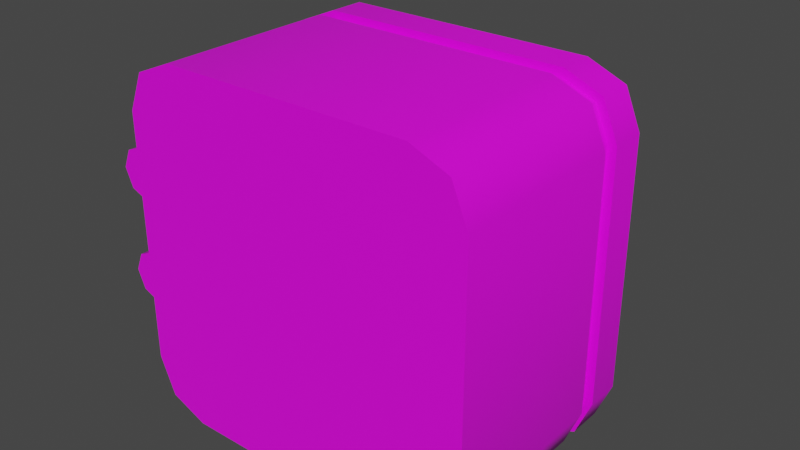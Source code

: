 # Source: battery.blend  (saved by Blender 3.3.6; exported with 4.5.12 LTS)
import bpy
from mathutils import Matrix  # noqa: F401  (used for matrix-valued properties, if any)

bpy.ops.wm.read_factory_settings(use_empty=True)
scene = bpy.context.scene
scene.name = 'Scene'

# ---- collections
col_collection = bpy.data.collections.new('Collection'); scene.collection.children.link(col_collection)

# ---- images (referenced by path relative to the original .blend; pixels are not part of the script)
import os
ASSET_DIR = os.environ.get("B2B_ASSET_DIR", "")  # directory of the original .blend (textures are referenced by path, not embedded)
HERE = os.path.dirname(os.path.abspath(__file__))  # packed textures are extracted next to this script under _unpacked/

def load_image(name, relpath, width, height, colorspace="sRGB"):
    """Load a texture the original file referenced (path relative to the .blend, or extracted next to this script)."""
    p = next((c for c in (os.path.join(HERE, relpath), os.path.join(ASSET_DIR, relpath)) if relpath and os.path.exists(c)), "")
    if p:
        img = bpy.data.images.load(p, check_existing=True)
        img.name = name
    else:  # same state as the original file: an image datablock whose file is absent (Cycles renders it pink)
        img = bpy.data.images.new(name, width, height)
        img.source = "FILE"
        img.filepath = "//" + (relpath or name)
    img.colorspace_settings.name = colorspace
    return img
img_a1_psd = load_image('a1.psd', 'a1.psd', 1024, 1024, 'sRGB')

# ---- materials (node trees are filled in below, after node groups)
mat_m = bpy.data.materials.new('m ')
mat_m.alpha_threshold = 0.0
mat_m.roughness = 0.5
mat_m.line_color = (0.0, 0.0, 0.0, 1.0)

# ---- node groups
ng_auto_smooth = bpy.data.node_groups.new('Auto Smooth', 'GeometryNodeTree')
_s = ng_auto_smooth.interface.new_socket(name='Geometry', in_out='OUTPUT', socket_type='NodeSocketGeometry')
_s = ng_auto_smooth.interface.new_socket(name='Geometry', in_out='INPUT', socket_type='NodeSocketGeometry')
_s = ng_auto_smooth.interface.new_socket(name='Angle', in_out='INPUT', socket_type='NodeSocketFloat')
_s.subtype = 'ANGLE'
_s.min_value = 0.0
_s.max_value = 3.142
ng_auto_smooth.is_modifier = True
_N = ng_auto_smooth.nodes; _L = ng_auto_smooth.links
n0 = _N.new('NodeGroupOutput'); n0.name = 'Group Output'; n0.location = (480, -100)
n1 = _N.new('NodeGroupInput'); n1.name = 'Group Input'; n1.location = (-420, -300)
n2 = _N.new('NodeGroupInput'); n2.name = 'Group Input.001'; n2.location = (-60, -100)
n3 = _N.new('GeometryNodeSetShadeSmooth'); n3.name = 'Set Shade Smooth'; n3.location = (120, -100)
n3.domain = 'EDGE'
n4 = _N.new('GeometryNodeSetShadeSmooth'); n4.name = 'Set Shade Smooth.001'; n4.location = (300, -100)
n5 = _N.new('GeometryNodeInputMeshEdgeAngle'); n5.name = 'Edge Angle'; n5.location = (-420, -220)
n6 = _N.new('GeometryNodeInputEdgeSmooth'); n6.name = 'Is Edge Smooth'; n6.location = (-60, -160)
n7 = _N.new('GeometryNodeInputShadeSmooth'); n7.name = 'Is Face Smooth'; n7.location = (-240, -340)
n8 = _N.new('FunctionNodeBooleanMath'); n8.name = 'Boolean Math'; n8.location = (-60, -220)
n9 = _N.new('FunctionNodeCompare'); n9.name = 'Compare'; n9.location = (-240, -180)
n9.operation = 'LESS_EQUAL'
_L.new(n5.outputs[0], n9.inputs[0])
_L.new(n4.outputs[0], n0.inputs[0])
_L.new(n1.outputs[1], n9.inputs[1])
_L.new(n9.outputs[0], n8.inputs[0])
_L.new(n7.outputs[0], n8.inputs[1])
_L.new(n2.outputs[0], n3.inputs[0])
_L.new(n6.outputs[0], n3.inputs[1])
_L.new(n3.outputs[0], n4.inputs[0])
_L.new(n8.outputs[0], n3.inputs[2])
n0.is_active_output = True

# ---- material node trees
mat_m.use_nodes = True; mat_m.node_tree.nodes.clear()
_N = mat_m.node_tree.nodes; _L = mat_m.node_tree.links
n0 = _N.new('ShaderNodeOutputMaterial'); n0.name = 'Material Output'; n0.location = (300, 300)
n1 = _N.new('ShaderNodeBsdfPrincipled'); n1.name = 'Principled BSDF'; n1.location = (10, 300)
n1.distribution = 'GGX'
n1.subsurface_method = 'RANDOM_WALK_SKIN'
n1.inputs[3].default_value = 1.45
n1.inputs[27].default_value = (0.0, 0.0, 0.0, 1.0)
n1.inputs[28].default_value = 1.0
n2 = _N.new('ShaderNodeTexImage'); n2.name = 'Image Texture'; n2.location = (-280, 280)
n2.image = img_a1_psd
_L.new(n1.outputs[0], n0.inputs[0])
_L.new(n2.outputs[0], n1.inputs[0])
n0.is_active_output = True

# ---- world
world_world = bpy.data.worlds.new('World'); scene.world = world_world
world_world.use_nodes = True; world_world.node_tree.nodes.clear()
_N = world_world.node_tree.nodes; _L = world_world.node_tree.links
n0 = _N.new('ShaderNodeOutputWorld'); n0.name = 'World Output'; n0.location = (300, 300)
n1 = _N.new('ShaderNodeBackground'); n1.name = 'Background'; n1.location = (10, 300)
n1.inputs[0].default_value = (0.05088, 0.05088, 0.05088, 1.0)
_L.new(n1.outputs[0], n0.inputs[0])
n0.is_active_output = True
world_world.color = (0.05088, 0.05088, 0.05088)
world_world.use_sun_shadow = False
world_world.sun_shadow_jitter_overblur = 0.0

# ---- meshes
me_cube = bpy.data.meshes.new('Cube')
me_cube.from_pydata([(-0.125, 0.0, -0.0875), (-0.0875, 0.0, -0.125), (-0.114, 0.0, -0.114), (-0.0875, 0.0, 0.125), (-0.125, 0.0, 0.0875), (-0.114, 0.0, 0.114), (-0.0875, 0.1, -0.125), (-0.125, 0.1, -0.0875), (-0.114, 0.1, -0.114), (-0.125, 0.1, 0.0875), (-0.0875, 0.1, 0.125), (-0.114, 0.1, 0.114), (0.0875, 0.0, -0.125), (0.125, 0.0, -0.0875), (0.114, 0.0, -0.114), (0.125, 0.0, 0.0875), (0.0875, 0.0, 0.125), (0.114, 0.0, 0.114), (0.125, 0.1, -0.0875), (0.0875, 0.1, -0.125), (0.114, 0.1, -0.114), (0.0875, 0.1, 0.125), (0.125, 0.1, 0.0875), (0.114, 0.1, 0.114), (-0.114, 0.1125, -0.114), (-0.0875, 0.1125, -0.125), (-0.125, 0.1125, -0.0875), (-0.0875, 0.1125, 0.125), (-0.114, 0.1125, 0.114), (-0.125, 0.1125, 0.0875), (0.0875, 0.1125, -0.125), (0.114, 0.1125, -0.114), (0.125, 0.1125, -0.0875), (0.114, 0.1125, 0.114), (0.0875, 0.1125, 0.125), (0.125, 0.1125, 0.0875), (-0.114, 0.1375, -0.114), (-0.0875, 0.1375, -0.125), (-0.125, 0.1375, -0.0875), (-0.0875, 0.1375, 0.125), (-0.114, 0.1375, 0.114), (-0.125, 0.1375, 0.0875), (0.0875, 0.1375, -0.125), (0.114, 0.1375, -0.114), (0.125, 0.1375, -0.0875), (0.114, 0.1375, 0.114), (0.0875, 0.1375, 0.125), (0.125, 0.1375, 0.0875), (-0.1096, 0.1, -0.1096), (-0.08628, 0.1, -0.1189), (-0.1189, 0.1, -0.08628), (-0.08628, 0.1, 0.1189), (-0.1096, 0.1, 0.1096), (-0.1189, 0.1, 0.08628), (0.08628, 0.1, -0.1189), (0.1096, 0.1, -0.1096), (0.1189, 0.1, -0.08628), (0.1096, 0.1, 0.1096), (0.08628, 0.1, 0.1189), (0.1189, 0.1, 0.08628), (-0.1096, 0.1125, -0.1096), (-0.08628, 0.1125, -0.1189), (-0.1189, 0.1125, -0.08628), (-0.08628, 0.1125, 0.1189), (-0.1096, 0.1125, 0.1096), (-0.1189, 0.1125, 0.08628), (0.08628, 0.1125, -0.1189), (0.1096, 0.1125, -0.1096), (0.1189, 0.1125, -0.08628), (0.1096, 0.1125, 0.1096), (0.08628, 0.1125, 0.1189), (0.1189, 0.1125, 0.08628), (-0.0875, -0.025, -0.125), (-0.114, -0.025, -0.114), (-0.125, -0.025, -0.0875), (-0.114, -0.025, 0.114), (-0.0875, -0.025, 0.125), (-0.125, -0.025, 0.0875), (0.114, -0.025, -0.114), (0.0875, -0.025, -0.125), (0.125, -0.025, -0.0875), (0.0875, -0.025, 0.125), (0.114, -0.025, 0.114), (0.125, -0.025, 0.0875), (0.0, 0.1, -0.125), (0.0, 0.0, -0.125), (0.0, 0.1125, -0.125), (0.0, 0.1375, -0.125), (0.0, 0.1, -0.1189), (0.0, 0.1125, -0.1189), (0.0, -0.025, -0.125), (0.0, 0.0, 0.125), (0.0, 0.1, 0.125), (0.0, 0.1125, 0.125), (0.0, 0.1375, 0.125), (0.0, 0.1, 0.1189), (0.0, 0.1125, 0.1189), (0.0, -0.025, 0.125), (0.0375, 0.15, -0.05625), (0.0375, 0.125, -0.05625), (0.05076, 0.15, -0.06174), (0.05076, 0.125, -0.06174), (0.05625, 0.15, -0.075), (0.05625, 0.125, -0.075), (0.05076, 0.15, -0.08826), (0.05076, 0.125, -0.08826), (0.0375, 0.15, -0.09375), (0.0375, 0.125, -0.09375), (0.02424, 0.15, -0.08826), (0.02424, 0.125, -0.08826), (0.01875, 0.15, -0.075), (0.01875, 0.125, -0.075), (0.02424, 0.15, -0.06174), (0.02424, 0.125, -0.06174), (0.0375, 0.15, -0.075), (-0.0375, 0.15, -0.05625), (-0.0375, 0.125, -0.05625), (-0.02424, 0.15, -0.06174), (-0.02424, 0.125, -0.06174), (-0.01875, 0.15, -0.075), (-0.01875, 0.125, -0.075), (-0.02424, 0.15, -0.08826), (-0.02424, 0.125, -0.08826), (-0.0375, 0.15, -0.09375), (-0.0375, 0.125, -0.09375), (-0.05076, 0.15, -0.08826), (-0.05076, 0.125, -0.08826), (-0.05625, 0.15, -0.075), (-0.05625, 0.125, -0.075), (-0.05076, 0.15, -0.06174), (-0.05076, 0.125, -0.06174), (-0.0375, 0.15, -0.075), (-0.1375, 0.0125, 0.05625), (-0.1375, -0.0125, 0.05625), (-0.1375, 0.0125, 0.01875), (-0.1375, -0.0125, 0.01875), (-0.1508, 0.0125, 0.02424), (-0.1508, -0.0125, 0.02424), (-0.1563, 0.0125, 0.0375), (-0.1563, -0.0125, 0.0375), (-0.1508, 0.0125, 0.05076), (-0.1508, -0.0125, 0.05076), (-0.1375, 0.0125, 0.0375), (-0.1188, 0.0125, 0.05625), (-0.1188, -0.0125, 0.05625), (-0.1188, -0.0125, 0.01875), (-0.1188, 0.0125, 0.01875), (-0.1188, 0.0125, 0.0375), (-0.1375, 0.0125, -0.01875), (-0.1375, -0.0125, -0.01875), (-0.1375, 0.0125, -0.05625), (-0.1375, -0.0125, -0.05625), (-0.1508, 0.0125, -0.05076), (-0.1508, -0.0125, -0.05076), (-0.1563, 0.0125, -0.0375), (-0.1563, -0.0125, -0.0375), (-0.1508, 0.0125, -0.02424), (-0.1508, -0.0125, -0.02424), (-0.1375, 0.0125, -0.0375), (-0.1188, 0.0125, -0.01875), (-0.1188, -0.0125, -0.01875), (-0.1188, -0.0125, -0.05625), (-0.1188, 0.0125, -0.05625), (-0.1188, 0.0125, -0.0375), (-0.1441, -5.104e-07, -0.03087), (-0.1375, -5.104e-07, -0.02812), (-0.1309, -5.104e-07, -0.03087), (-0.1281, -5.104e-07, -0.0375), (-0.1309, -5.104e-07, -0.04413), (-0.1375, -5.104e-07, -0.04687), (-0.1441, -5.104e-07, -0.04413), (-0.1469, -5.104e-07, -0.0375), (-0.1441, 0.006719, -0.03087), (-0.1375, 0.00673, -0.02812), (-0.1309, 0.006742, -0.03087), (-0.1281, 0.006746, -0.0375), (-0.1309, 0.006742, -0.04413), (-0.1375, 0.00673, -0.04687), (-0.1441, 0.006719, -0.04413), (-0.1469, 0.006714, -0.0375), (-0.1442, 0.02209, -0.03087), (-0.1376, 0.02211, -0.02812), (-0.1309, 0.02214, -0.03087), (-0.1282, 0.02216, -0.0375), (-0.1309, 0.02214, -0.04413), (-0.1376, 0.02211, -0.04687), (-0.1442, 0.02209, -0.04413), (-0.1469, 0.02207, -0.0375), (-0.1445, 0.08973, -0.03087), (-0.1379, 0.08955, -0.02813), (-0.1313, 0.0893, -0.03087), (-0.1286, 0.08912, -0.0375), (-0.1313, 0.08912, -0.04413), (-0.1379, 0.0893, -0.04687), (-0.1446, 0.08955, -0.04413), (-0.1473, 0.08973, -0.0375), (-0.1403, 0.1476, -0.03249), (-0.1339, 0.146, -0.02966), (-0.1276, 0.1438, -0.0323), (-0.125, 0.1424, -0.03885), (-0.1277, 0.1425, -0.04548), (-0.1341, 0.1441, -0.04831), (-0.1405, 0.1462, -0.04568), (-0.143, 0.1477, -0.03913), (-0.1243, 0.1766, -0.03819), (-0.1188, 0.1733, -0.03506), (-0.1136, 0.1688, -0.03728), (-0.1118, 0.1659, -0.04356), (-0.1145, 0.1661, -0.05021), (-0.12, 0.1694, -0.05335), (-0.1252, 0.1738, -0.05112), (-0.127, 0.1768, -0.04485), (-0.1044, 0.1967, -0.04535), (-0.1002, 0.1922, -0.04173), (-0.09692, 0.186, -0.04328), (-0.09641, 0.1819, -0.0491), (-0.09901, 0.1821, -0.05579), (-0.1032, 0.1867, -0.05941), (-0.1065, 0.1929, -0.05786), (-0.107, 0.197, -0.05204), (-0.07903, 0.2051, -0.05458), (-0.07705, 0.1999, -0.05015), (-0.07675, 0.1927, -0.05059), (-0.07832, 0.1879, -0.05566), (-0.08082, 0.1882, -0.06237), (-0.0828, 0.1935, -0.06681), (-0.0831, 0.2006, -0.06636), (-0.08153, 0.2055, -0.0613), (-0.0572, 0.2009, -0.06282), (-0.05738, 0.196, -0.05757), (-0.06007, 0.1894, -0.05689), (-0.06371, 0.1849, -0.06117), (-0.06617, 0.1852, -0.06791), (-0.06599, 0.1901, -0.07315), (-0.0633, 0.1968, -0.07384), (-0.05966, 0.2012, -0.06956), (-0.03859, 0.1868, -0.07012), (-0.04063, 0.1834, -0.06415), (-0.04587, 0.1788, -0.06247), (-0.05126, 0.1757, -0.06607), (-0.05363, 0.176, -0.07284), (-0.0516, 0.1794, -0.07881), (-0.04635, 0.184, -0.08049), (-0.04096, 0.1871, -0.07688), (-0.03105, 0.1697, -0.07314), (-0.03401, 0.1682, -0.0668), (-0.04052, 0.1661, -0.06462), (-0.04676, 0.1647, -0.06788), (-0.04908, 0.1648, -0.07467), (-0.04611, 0.1664, -0.08101), (-0.0396, 0.1685, -0.08319), (-0.03336, 0.1699, -0.07993), (-0.02851, 0.153, -0.07422), (-0.03166, 0.1525, -0.0678), (-0.03842, 0.1517, -0.06552), (-0.04483, 0.1513, -0.06871), (-0.04713, 0.1513, -0.0755), (-0.04398, 0.1519, -0.08192), (-0.03722, 0.1526, -0.08421), (-0.03081, 0.1531, -0.08102), (-0.02815, 0.1444, -0.07438), (-0.03133, 0.1443, -0.06794), (-0.03812, 0.1441, -0.06565), (-0.04455, 0.144, -0.06883), (-0.04685, 0.144, -0.07562), (-0.04367, 0.1442, -0.08206), (-0.03688, 0.1443, -0.08435), (-0.03045, 0.1444, -0.08117), (-0.02815, 0.1375, -0.07438), (-0.03133, 0.1375, -0.06794), (-0.03812, 0.1375, -0.06565), (-0.04456, 0.1375, -0.06883), (-0.04685, 0.1375, -0.07562), (-0.04367, 0.1375, -0.08206), (-0.03688, 0.1375, -0.08435), (-0.03044, 0.1375, -0.08117), (-0.1441, -5.104e-07, 0.04413), (-0.1375, -5.104e-07, 0.04688), (-0.1309, -5.104e-07, 0.04413), (-0.1281, -5.104e-07, 0.0375), (-0.1309, -5.104e-07, 0.03087), (-0.1375, -5.104e-07, 0.02813), (-0.1441, -5.104e-07, 0.03087), (-0.1469, -5.104e-07, 0.0375), (-0.1441, 0.00673, 0.04413), (-0.1375, 0.00673, 0.04688), (-0.1309, 0.00673, 0.04413), (-0.1281, 0.00673, 0.0375), (-0.1309, 0.00673, 0.03087), (-0.1375, 0.00673, 0.02813), (-0.1441, 0.00673, 0.03087), (-0.1469, 0.00673, 0.0375), (-0.1441, 0.02211, 0.04413), (-0.1375, 0.02211, 0.04688), (-0.1309, 0.02211, 0.04413), (-0.1281, 0.02211, 0.0375), (-0.1309, 0.02211, 0.03087), (-0.1375, 0.02211, 0.02813), (-0.1441, 0.02211, 0.03087), (-0.1469, 0.02211, 0.0375), (-0.1441, 0.08983, 0.04412), (-0.1375, 0.08965, 0.04687), (-0.1309, 0.08934, 0.04413), (-0.1281, 0.08907, 0.0375), (-0.1309, 0.08901, 0.03088), (-0.1375, 0.08919, 0.02813), (-0.1441, 0.08951, 0.03087), (-0.1469, 0.08977, 0.0375), (-0.1395, 0.1486, 0.04113), (-0.133, 0.1473, 0.04399), (-0.1267, 0.1451, 0.04144), (-0.1242, 0.1432, 0.03497), (-0.127, 0.1428, 0.02838), (-0.1335, 0.1441, 0.02552), (-0.1398, 0.1463, 0.02807), (-0.1423, 0.1482, 0.03454), (-0.1229, 0.1809, 0.03038), (-0.1172, 0.178, 0.03375), (-0.1123, 0.1731, 0.03208), (-0.1109, 0.169, 0.02635), (-0.114, 0.1681, 0.01991), (-0.1196, 0.171, 0.01655), (-0.1246, 0.1759, 0.01822), (-0.126, 0.18, 0.02395), (-0.09491, 0.203, 0.01232), (-0.09044, 0.1992, 0.01646), (-0.08755, 0.1926, 0.01612), (-0.08792, 0.1871, 0.01151), (-0.09134, 0.1859, 0.005316), (-0.09581, 0.1897, 0.001174), (-0.0987, 0.1963, 0.00151), (-0.09833, 0.2018, 0.006126), (-0.05318, 0.2118, -0.01453), (-0.0498, 0.2078, -0.009691), (-0.04877, 0.2007, -0.008825), (-0.0507, 0.1948, -0.01244), (-0.05446, 0.1935, -0.01842), (-0.05784, 0.1976, -0.02326), (-0.05887, 0.2047, -0.02412), (-0.05694, 0.2106, -0.02051), (-0.01567, 0.2091, -0.03861), (-0.01305, 0.2051, -0.03329), (-0.01333, 0.1981, -0.03158), (-0.01634, 0.1923, -0.0345), (-0.02033, 0.191, -0.04032), (-0.02296, 0.1951, -0.04565), (-0.02268, 0.202, -0.04736), (-0.01966, 0.2078, -0.04444), (0.02013, 0.1972, -0.06155), (0.02159, 0.1937, -0.05548), (0.01931, 0.1876, -0.05249), (0.01462, 0.1825, -0.05433), (0.01027, 0.1814, -0.05993), (0.008805, 0.1849, -0.066), (0.01109, 0.191, -0.06899), (0.01578, 0.1961, -0.06715), (0.03708, 0.1774, -0.0724), (0.03741, 0.1751, -0.0656), (0.03317, 0.1712, -0.06136), (0.02685, 0.1679, -0.06216), (0.02215, 0.1672, -0.06753), (0.02182, 0.1694, -0.07433), (0.02605, 0.1734, -0.07857), (0.03237, 0.1767, -0.07777), (0.04502, 0.1552, -0.07747), (0.04489, 0.1541, -0.07038), (0.03985, 0.1523, -0.06562), (0.03285, 0.1507, -0.06599), (0.028, 0.1504, -0.07127), (0.02814, 0.1514, -0.07836), (0.03318, 0.1533, -0.08312), (0.04017, 0.1549, -0.08275), (0.04627, 0.1449, -0.07827), (0.04602, 0.1446, -0.0711), (0.04078, 0.1441, -0.06622), (0.03362, 0.1437, -0.06648), (0.02873, 0.1436, -0.07173), (0.02898, 0.1439, -0.0789), (0.03422, 0.1444, -0.08378), (0.04138, 0.1448, -0.08352), (0.04628, 0.1375, -0.07828), (0.04603, 0.1375, -0.07111), (0.04078, 0.1375, -0.06622), (0.03361, 0.1375, -0.06647), (0.02872, 0.1375, -0.07172), (0.02897, 0.1375, -0.07889), (0.03422, 0.1375, -0.08378), (0.04139, 0.1375, -0.08353)], [], [(5, 4, 77, 75), (18, 22, 15, 13), (92, 10, 3, 91), (0, 4, 9, 7), (35, 33, 69, 71), (6, 1, 2, 8), (8, 2, 0, 7), (3, 10, 11, 5), (5, 11, 9, 4), (12, 19, 20, 14), (14, 20, 18, 13), (21, 16, 17, 23), (23, 17, 15, 22), (84, 19, 12, 85), (25, 24, 36, 37), (84, 6, 49, 88), (22, 18, 56, 59), (33, 34, 70, 69), (9, 11, 52, 53), (92, 21, 58, 95), (18, 20, 55, 56), (8, 7, 50, 48), (31, 32, 68, 67), (30, 31, 67, 66), (23, 22, 59, 57), (32, 35, 71, 68), (87, 94, 46, 45, 47, 44, 43, 42), (33, 35, 47, 45), (31, 30, 42, 43), (35, 32, 44, 47), (24, 26, 38, 36), (86, 25, 37, 87), (32, 31, 43, 44), (28, 27, 39, 40), (26, 29, 41, 38), (34, 33, 45, 46), (29, 28, 40, 41), (93, 34, 46, 94), (56, 55, 67, 68), (52, 51, 63, 64), (55, 54, 66, 67), (95, 58, 70, 96), (49, 48, 60, 61), (50, 53, 65, 62), (58, 57, 69, 70), (48, 50, 62, 60), (88, 49, 61, 89), (59, 56, 68, 71), (57, 59, 71, 69), (53, 52, 64, 65), (21, 23, 57, 58), (24, 25, 61, 60), (86, 30, 66, 89), (26, 24, 60, 62), (6, 8, 48, 49), (29, 26, 62, 65), (27, 28, 64, 63), (20, 19, 54, 55), (7, 9, 53, 50), (93, 27, 63, 96), (11, 10, 51, 52), (28, 29, 65, 64), (90, 97, 76, 75, 77, 74, 73, 72), (14, 13, 80, 78), (13, 15, 83, 80), (0, 2, 73, 74), (85, 12, 79, 90), (2, 1, 72, 73), (15, 17, 82, 83), (91, 3, 76, 97), (17, 16, 81, 82), (4, 0, 74, 77), (3, 5, 75, 76), (12, 14, 78, 79), (1, 85, 90, 72), (25, 86, 89, 61), (54, 88, 89, 66), (30, 86, 87, 42), (19, 84, 88, 54), (6, 84, 85, 1), (16, 91, 97, 81), (34, 93, 96, 70), (51, 95, 96, 63), (27, 93, 94, 39), (10, 92, 95, 51), (21, 92, 91, 16), (37, 36, 38, 41, 40, 39, 94, 87), (79, 78, 80, 83, 82, 81, 97, 90), (98, 99, 101, 100), (100, 101, 103, 102), (102, 103, 105, 104), (104, 105, 107, 106), (106, 107, 109, 108), (108, 109, 111, 110), (98, 100, 114), (110, 111, 113, 112), (112, 113, 99, 98), (100, 102, 114), (102, 104, 114), (104, 106, 114), (106, 108, 114), (108, 110, 114), (110, 112, 114), (112, 98, 114), (115, 116, 118, 117), (117, 118, 120, 119), (119, 120, 122, 121), (121, 122, 124, 123), (123, 124, 126, 125), (125, 126, 128, 127), (115, 117, 131), (127, 128, 130, 129), (129, 130, 116, 115), (117, 119, 131), (119, 121, 131), (121, 123, 131), (123, 125, 131), (125, 127, 131), (127, 129, 131), (129, 115, 131), (134, 135, 137, 136), (136, 137, 139, 138), (138, 139, 141, 140), (140, 141, 133, 132), (142, 132, 143, 147), (134, 136, 142), (136, 138, 142), (138, 140, 142), (140, 132, 142), (132, 133, 144, 143), (133, 135, 145, 144), (135, 134, 146, 145), (134, 142, 147, 146), (137, 135, 133, 141, 139), (150, 151, 153, 152), (152, 153, 155, 154), (154, 155, 157, 156), (156, 157, 149, 148), (158, 148, 159, 163), (150, 152, 158), (152, 154, 158), (154, 156, 158), (156, 148, 158), (148, 149, 160, 159), (149, 151, 161, 160), (151, 150, 162, 161), (150, 158, 163, 162), (153, 151, 149, 157, 155), (164, 172, 179, 171), (165, 173, 172, 164), (166, 174, 173, 165), (167, 175, 174, 166), (168, 176, 175, 167), (169, 177, 176, 168), (170, 178, 177, 169), (171, 179, 178, 170), (172, 180, 187, 179), (173, 181, 180, 172), (174, 182, 181, 173), (175, 183, 182, 174), (176, 184, 183, 175), (177, 185, 184, 176), (178, 186, 185, 177), (179, 187, 186, 178), (180, 188, 195, 187), (181, 189, 188, 180), (182, 190, 189, 181), (183, 191, 190, 182), (184, 192, 191, 183), (185, 193, 192, 184), (186, 194, 193, 185), (187, 195, 194, 186), (188, 196, 203, 195), (189, 197, 196, 188), (190, 198, 197, 189), (191, 199, 198, 190), (192, 200, 199, 191), (193, 201, 200, 192), (194, 202, 201, 193), (195, 203, 202, 194), (196, 204, 211, 203), (197, 205, 204, 196), (198, 206, 205, 197), (199, 207, 206, 198), (200, 208, 207, 199), (201, 209, 208, 200), (202, 210, 209, 201), (203, 211, 210, 202), (204, 212, 219, 211), (205, 213, 212, 204), (206, 214, 213, 205), (207, 215, 214, 206), (208, 216, 215, 207), (209, 217, 216, 208), (210, 218, 217, 209), (211, 219, 218, 210), (212, 220, 227, 219), (213, 221, 220, 212), (214, 222, 221, 213), (215, 223, 222, 214), (216, 224, 223, 215), (217, 225, 224, 216), (218, 226, 225, 217), (219, 227, 226, 218), (220, 228, 235, 227), (221, 229, 228, 220), (222, 230, 229, 221), (223, 231, 230, 222), (224, 232, 231, 223), (225, 233, 232, 224), (226, 234, 233, 225), (227, 235, 234, 226), (228, 236, 243, 235), (229, 237, 236, 228), (230, 238, 237, 229), (231, 239, 238, 230), (232, 240, 239, 231), (233, 241, 240, 232), (234, 242, 241, 233), (235, 243, 242, 234), (236, 244, 251, 243), (237, 245, 244, 236), (238, 246, 245, 237), (239, 247, 246, 238), (240, 248, 247, 239), (241, 249, 248, 240), (242, 250, 249, 241), (243, 251, 250, 242), (244, 252, 259, 251), (245, 253, 252, 244), (246, 254, 253, 245), (247, 255, 254, 246), (248, 256, 255, 247), (249, 257, 256, 248), (250, 258, 257, 249), (251, 259, 258, 250), (252, 260, 267, 259), (253, 261, 260, 252), (254, 262, 261, 253), (255, 263, 262, 254), (256, 264, 263, 255), (257, 265, 264, 256), (258, 266, 265, 257), (259, 267, 266, 258), (260, 268, 275, 267), (261, 269, 268, 260), (262, 270, 269, 261), (263, 271, 270, 262), (264, 272, 271, 263), (265, 273, 272, 264), (266, 274, 273, 265), (267, 275, 274, 266), (276, 284, 291, 283), (277, 285, 284, 276), (278, 286, 285, 277), (279, 287, 286, 278), (280, 288, 287, 279), (281, 289, 288, 280), (282, 290, 289, 281), (283, 291, 290, 282), (284, 292, 299, 291), (285, 293, 292, 284), (286, 294, 293, 285), (287, 295, 294, 286), (288, 296, 295, 287), (289, 297, 296, 288), (290, 298, 297, 289), (291, 299, 298, 290), (292, 300, 307, 299), (293, 301, 300, 292), (294, 302, 301, 293), (295, 303, 302, 294), (296, 304, 303, 295), (297, 305, 304, 296), (298, 306, 305, 297), (299, 307, 306, 298), (300, 308, 315, 307), (301, 309, 308, 300), (302, 310, 309, 301), (303, 311, 310, 302), (304, 312, 311, 303), (305, 313, 312, 304), (306, 314, 313, 305), (307, 315, 314, 306), (308, 316, 323, 315), (309, 317, 316, 308), (310, 318, 317, 309), (311, 319, 318, 310), (312, 320, 319, 311), (313, 321, 320, 312), (314, 322, 321, 313), (315, 323, 322, 314), (316, 324, 331, 323), (317, 325, 324, 316), (318, 326, 325, 317), (319, 327, 326, 318), (320, 328, 327, 319), (321, 329, 328, 320), (322, 330, 329, 321), (323, 331, 330, 322), (324, 332, 339, 331), (325, 333, 332, 324), (326, 334, 333, 325), (327, 335, 334, 326), (328, 336, 335, 327), (329, 337, 336, 328), (330, 338, 337, 329), (331, 339, 338, 330), (332, 340, 347, 339), (333, 341, 340, 332), (334, 342, 341, 333), (335, 343, 342, 334), (336, 344, 343, 335), (337, 345, 344, 336), (338, 346, 345, 337), (339, 347, 346, 338), (340, 348, 355, 347), (341, 349, 348, 340), (342, 350, 349, 341), (343, 351, 350, 342), (344, 352, 351, 343), (345, 353, 352, 344), (346, 354, 353, 345), (347, 355, 354, 346), (348, 356, 363, 355), (349, 357, 356, 348), (350, 358, 357, 349), (351, 359, 358, 350), (352, 360, 359, 351), (353, 361, 360, 352), (354, 362, 361, 353), (355, 363, 362, 354), (356, 364, 371, 363), (357, 365, 364, 356), (358, 366, 365, 357), (359, 367, 366, 358), (360, 368, 367, 359), (361, 369, 368, 360), (362, 370, 369, 361), (363, 371, 370, 362), (364, 372, 379, 371), (365, 373, 372, 364), (366, 374, 373, 365), (367, 375, 374, 366), (368, 376, 375, 367), (369, 377, 376, 368), (370, 378, 377, 369), (371, 379, 378, 370), (372, 380, 387, 379), (373, 381, 380, 372), (374, 382, 381, 373), (375, 383, 382, 374), (376, 384, 383, 375), (377, 385, 384, 376), (378, 386, 385, 377), (379, 387, 386, 378)])
me_cube.polygons.foreach_set('use_smooth', [1, 1, 1, 1, 1, 1, 1, 1, 1, 1, 1, 1, 1, 1, 1, 1, 1, 1, 1, 1, 1, 1, 1, 1, 1, 1, 1, 1, 1, 1, 1, 1, 1, 1, 1, 1, 1, 1, 1, 1, 1, 1, 1, 1, 1, 1, 1, 1, 1, 1, 1, 1, 1, 1, 1, 1, 1, 1, 1, 1, 1, 1, 1, 1, 1, 1, 1, 1, 1, 1, 1, 1, 1, 1, 1, 1, 1, 1, 1, 1, 1, 1, 1, 1, 1, 1, 1, 1, 1, 1, 1, 1, 1, 1, 1, 1, 1, 1, 1, 1, 1, 1, 1, 1, 1, 1, 1, 1, 1, 1, 1, 1, 1, 1, 1, 1, 1, 1, 1, 1, 1, 1, 1, 1, 1, 1, 1, 1, 1, 1, 0, 1, 1, 1, 1, 1, 1, 1, 1, 1, 1, 1, 1, 1, 0, 1, 1, 1, 1, 1, 1, 1, 1, 1, 1, 1, 1, 1, 1, 1, 1, 1, 1, 1, 1, 1, 1, 1, 1, 1, 1, 1, 1, 1, 1, 1, 1, 1, 1, 1, 1, 1, 1, 1, 1, 1, 1, 1, 1, 1, 1, 1, 1, 1, 1, 1, 1, 1, 1, 1, 1, 1, 1, 1, 1, 1, 1, 1, 1, 1, 1, 1, 1, 1, 1, 1, 1, 1, 1, 1, 1, 1, 1, 1, 1, 1, 1, 1, 1, 1, 1, 1, 1, 1, 1, 1, 1, 1, 1, 1, 1, 1, 1, 1, 1, 1, 1, 1, 1, 1, 1, 1, 1, 1, 1, 1, 1, 1, 1, 1, 1, 1, 1, 1, 1, 1, 1, 1, 1, 1, 1, 1, 1, 1, 1, 1, 1, 1, 1, 1, 1, 1, 1, 1, 1, 1, 1, 1, 1, 1, 1, 1, 1, 1, 1, 1, 1, 1, 1, 1, 1, 1, 1, 1, 1, 1, 1, 1, 1, 1, 1, 1, 1, 1, 1, 1, 1, 1, 1, 1, 1, 1, 1, 1, 1, 1, 1, 1, 1, 1, 1, 1, 1, 1, 1, 1, 1, 1, 1, 1, 1, 1, 1, 1, 1, 1, 1, 1, 1, 1, 1, 1, 1, 1, 1, 1])
_uv = me_cube.uv_layers.new(name='UVMap')
_uv.uv.foreach_set('vector', [0.2015, 0.409, 0.2015, 0.3826, 0.2289, 0.3826, 0.2289, 0.409, 0.099, 0.8451, 0.099, 0.6678, 0.2015, 0.6678, 0.2015, 0.8451, 0.099, 0.5252, 0.099, 0.4377, 0.2015, 0.4377, 0.2015, 0.5252, 0.2015, 0.2053, 0.2015, 0.3826, 0.099, 0.3826, 0.099, 0.2053, 0.08132, 0.4009, 0.08132, 0.4274, 0.07517, 0.4274, 0.07517, 0.4009, 0.099, 0.1479, 0.2015, 0.1479, 0.2015, 0.1766, 0.099, 0.1766, 0.099, 0.1766, 0.2015, 0.1766, 0.2015, 0.2053, 0.099, 0.2053, 0.2015, 0.4377, 0.099, 0.4377, 0.099, 0.409, 0.2015, 0.409, 0.2015, 0.409, 0.099, 0.409, 0.099, 0.3826, 0.2015, 0.3826, 0.2015, 0.9025, 0.099, 0.9025, 0.099, 0.8738, 0.2015, 0.8738, 0.2015, 0.8738, 0.099, 0.8738, 0.099, 0.8451, 0.2015, 0.8451, 0.099, 0.6127, 0.2015, 0.6127, 0.2015, 0.6414, 0.099, 0.6414, 0.099, 0.6414, 0.2015, 0.6414, 0.2015, 0.6678, 0.099, 0.6678, 0.099, 0.99, 0.099, 0.9025, 0.2015, 0.9025, 0.2015, 0.99, 0.0111, 0.9018, 0.0111, 0.8731, 0.0361, 0.8731, 0.0361, 0.9018, 0.05666, 0.9894, 0.05666, 0.9036, 0.06282, 0.9036, 0.06282, 0.9894, 0.05666, 0.4009, 0.05666, 0.2292, 0.06282, 0.2292, 0.06282, 0.4009, 0.08132, 0.4274, 0.08132, 0.454, 0.07517, 0.454, 0.07517, 0.4274, 0.05666, 0.6788, 0.05666, 0.6522, 0.06282, 0.6522, 0.06282, 0.6788, 0.05666, 0.5398, 0.05666, 0.454, 0.06282, 0.454, 0.06282, 0.5398, 0.05666, 0.2292, 0.05666, 0.2026, 0.06282, 0.2026, 0.06282, 0.2292, 0.05666, 0.877, 0.05666, 0.8504, 0.06282, 0.8504, 0.06282, 0.877, 0.08132, 0.2026, 0.08132, 0.2292, 0.07517, 0.2292, 0.07517, 0.2026, 0.08132, 0.1761, 0.08132, 0.2026, 0.07517, 0.2026, 0.07517, 0.1761, 0.05666, 0.4274, 0.05666, 0.4009, 0.06282, 0.4009, 0.06282, 0.4274, 0.08132, 0.2292, 0.08132, 0.4009, 0.07517, 0.4009, 0.07517, 0.2292, 0.3923, 0.0106, 0.3923, 0.2606, 0.3048, 0.2606, 0.2783, 0.2496, 0.2673, 0.2231, 0.2673, 0.0481, 0.2783, 0.02158, 0.3048, 0.0106, 0.0111, 0.4083, 0.0111, 0.3819, 0.0361, 0.3819, 0.0361, 0.4083, 0.0111, 0.1759, 0.0111, 0.1472, 0.0361, 0.1472, 0.0361, 0.1759, 0.0111, 0.3819, 0.0111, 0.2046, 0.0361, 0.2046, 0.0361, 0.3819, 0.0111, 0.8731, 0.0111, 0.8444, 0.0361, 0.8444, 0.0361, 0.8731, 0.0111, 0.9893, 0.0111, 0.9018, 0.0361, 0.9018, 0.0361, 0.9893, 0.0111, 0.2046, 0.0111, 0.1759, 0.0361, 0.1759, 0.0361, 0.2046, 0.0111, 0.6407, 0.0111, 0.612, 0.0361, 0.612, 0.0361, 0.6407, 0.0111, 0.8444, 0.0111, 0.6671, 0.0361, 0.6671, 0.0361, 0.8444, 0.0111, 0.437, 0.0111, 0.4083, 0.0361, 0.4083, 0.0361, 0.437, 0.0111, 0.6671, 0.0111, 0.6407, 0.0361, 0.6407, 0.0361, 0.6671, 0.0111, 0.5245, 0.0111, 0.437, 0.0361, 0.437, 0.0361, 0.5245, 0.06282, 0.2292, 0.06282, 0.2026, 0.07517, 0.2026, 0.07517, 0.2292, 0.06282, 0.6522, 0.06282, 0.6256, 0.07517, 0.6256, 0.07517, 0.6522, 0.06282, 0.2026, 0.06282, 0.1761, 0.07517, 0.1761, 0.07517, 0.2026, 0.06282, 0.5398, 0.06282, 0.454, 0.07517, 0.454, 0.07517, 0.5398, 0.06282, 0.9036, 0.06282, 0.877, 0.07517, 0.877, 0.07517, 0.9036, 0.06282, 0.8504, 0.06282, 0.6788, 0.07517, 0.6788, 0.07517, 0.8504, 0.06282, 0.454, 0.06282, 0.4274, 0.07517, 0.4274, 0.07517, 0.454, 0.06282, 0.877, 0.06282, 0.8504, 0.07517, 0.8504, 0.07517, 0.877, 0.06282, 0.9894, 0.06282, 0.9036, 0.07517, 0.9036, 0.07517, 0.9894, 0.06282, 0.4009, 0.06282, 0.2292, 0.07517, 0.2292, 0.07517, 0.4009, 0.06282, 0.4274, 0.06282, 0.4009, 0.07517, 0.4009, 0.07517, 0.4274, 0.06282, 0.6788, 0.06282, 0.6522, 0.07517, 0.6522, 0.07517, 0.6788, 0.05666, 0.454, 0.05666, 0.4274, 0.06282, 0.4274, 0.06282, 0.454, 0.08132, 0.877, 0.08132, 0.9036, 0.07517, 0.9036, 0.07517, 0.877, 0.08132, 0.09023, 0.08132, 0.1761, 0.07517, 0.1761, 0.07517, 0.09023, 0.08132, 0.8504, 0.08132, 0.877, 0.07517, 0.877, 0.07517, 0.8504, 0.05666, 0.9036, 0.05666, 0.877, 0.06282, 0.877, 0.06282, 0.9036, 0.08132, 0.6788, 0.08132, 0.8504, 0.07517, 0.8504, 0.07517, 0.6788, 0.08132, 0.6256, 0.08132, 0.6522, 0.07517, 0.6522, 0.07517, 0.6256, 0.05666, 0.2026, 0.05666, 0.1761, 0.06282, 0.1761, 0.06282, 0.2026, 0.05666, 0.8504, 0.05666, 0.6788, 0.06282, 0.6788, 0.06282, 0.8504, 0.08132, 0.5398, 0.08132, 0.6256, 0.07517, 0.6256, 0.07517, 0.5398, 0.05666, 0.6522, 0.05666, 0.6256, 0.06282, 0.6256, 0.06282, 0.6522, 0.08132, 0.6522, 0.08132, 0.6788, 0.07517, 0.6788, 0.07517, 0.6522, 0.5173, 0.4294, 0.2673, 0.4294, 0.2673, 0.3419, 0.2783, 0.3154, 0.3048, 0.3044, 0.4798, 0.3044, 0.5063, 0.3154, 0.5173, 0.3419, 0.2015, 0.8738, 0.2015, 0.8451, 0.2289, 0.8451, 0.2289, 0.8738, 0.2015, 0.8451, 0.2015, 0.6678, 0.2289, 0.6678, 0.2289, 0.8451, 0.2015, 0.2053, 0.2015, 0.1766, 0.2289, 0.1766, 0.2289, 0.2053, 0.2015, 0.99, 0.2015, 0.9025, 0.2289, 0.9025, 0.2289, 0.99, 0.2015, 0.1766, 0.2015, 0.1479, 0.2289, 0.1479, 0.2289, 0.1766, 0.2015, 0.6678, 0.2015, 0.6414, 0.2289, 0.6414, 0.2289, 0.6678, 0.2015, 0.5252, 0.2015, 0.4377, 0.2289, 0.4377, 0.2289, 0.5252, 0.2015, 0.6414, 0.2015, 0.6127, 0.2289, 0.6127, 0.2289, 0.6414, 0.2015, 0.3826, 0.2015, 0.2053, 0.2289, 0.2053, 0.2289, 0.3826, 0.2015, 0.4377, 0.2015, 0.409, 0.2289, 0.409, 0.2289, 0.4377, 0.2015, 0.9025, 0.2015, 0.8738, 0.2289, 0.8738, 0.2289, 0.9025, 0.2015, 0.1479, 0.2015, 0.06039, 0.2289, 0.06039, 0.2289, 0.1479, 0.08132, 0.9036, 0.08132, 0.9894, 0.07517, 0.9894, 0.07517, 0.9036, 0.06282, 0.1761, 0.06282, 0.09023, 0.07517, 0.09023, 0.07517, 0.1761, 0.0111, 0.1472, 0.0111, 0.0597, 0.0361, 0.0597, 0.0361, 0.1472, 0.05666, 0.1761, 0.05666, 0.09023, 0.06282, 0.09023, 0.06282, 0.1761, 0.099, 0.1479, 0.099, 0.06039, 0.2015, 0.06039, 0.2015, 0.1479, 0.2015, 0.6127, 0.2015, 0.5252, 0.2289, 0.5252, 0.2289, 0.6127, 0.08132, 0.454, 0.08132, 0.5398, 0.07517, 0.5398, 0.07517, 0.454, 0.06282, 0.6256, 0.06282, 0.5398, 0.07517, 0.5398, 0.07517, 0.6256, 0.0111, 0.612, 0.0111, 0.5245, 0.0361, 0.5245, 0.0361, 0.612, 0.05666, 0.6256, 0.05666, 0.5398, 0.06282, 0.5398, 0.06282, 0.6256, 0.099, 0.6127, 0.099, 0.5252, 0.2015, 0.5252, 0.2015, 0.6127, 0.4798, 0.0106, 0.5063, 0.02158, 0.5173, 0.0481, 0.5173, 0.2231, 0.5063, 0.2496, 0.4798, 0.2606, 0.3923, 0.2606, 0.3923, 0.0106, 0.5173, 0.3419, 0.5063, 0.3154, 0.4798, 0.3044, 0.3048, 0.3044, 0.2783, 0.3154, 0.2673, 0.3419, 0.2673, 0.4294, 0.5173, 0.4294, 0.4464, 0.8294, 0.4368, 0.8525, 0.4236, 0.847, 0.4332, 0.8239, 0.4332, 0.8239, 0.4101, 0.8334, 0.4046, 0.8202, 0.4277, 0.8106, 0.4277, 0.8106, 0.4046, 0.801, 0.4101, 0.7878, 0.4332, 0.7973, 0.4332, 0.7973, 0.4236, 0.7742, 0.4368, 0.7688, 0.4464, 0.7919, 0.4464, 0.7919, 0.456, 0.7688, 0.4692, 0.7742, 0.4597, 0.7973, 0.4597, 0.7973, 0.4828, 0.7878, 0.4883, 0.801, 0.4652, 0.8106, 0.4464, 0.8294, 0.4332, 0.8239, 0.4464, 0.8106, 0.4652, 0.8106, 0.4883, 0.8202, 0.4828, 0.8334, 0.4597, 0.8239, 0.4597, 0.8239, 0.4692, 0.847, 0.456, 0.8525, 0.4464, 0.8294, 0.4332, 0.8239, 0.4277, 0.8106, 0.4464, 0.8106, 0.4277, 0.8106, 0.4332, 0.7973, 0.4464, 0.8106, 0.4332, 0.7973, 0.4464, 0.7919, 0.4464, 0.8106, 0.4464, 0.7919, 0.4597, 0.7973, 0.4464, 0.8106, 0.4597, 0.7973, 0.4652, 0.8106, 0.4464, 0.8106, 0.4652, 0.8106, 0.4597, 0.8239, 0.4464, 0.8106, 0.4597, 0.8239, 0.4464, 0.8294, 0.4464, 0.8106, 0.2955, 0.8239, 0.2724, 0.8334, 0.2669, 0.8202, 0.29, 0.8106, 0.29, 0.8106, 0.2669, 0.801, 0.2724, 0.7878, 0.2955, 0.7973, 0.2955, 0.7973, 0.2859, 0.7742, 0.2992, 0.7688, 0.3088, 0.7919, 0.3088, 0.7919, 0.3183, 0.7688, 0.3316, 0.7742, 0.322, 0.7973, 0.322, 0.7973, 0.3451, 0.7878, 0.3506, 0.801, 0.3275, 0.8106, 0.3275, 0.8106, 0.3506, 0.8202, 0.3451, 0.8334, 0.322, 0.8239, 0.2955, 0.8239, 0.29, 0.8106, 0.3088, 0.8106, 0.322, 0.8239, 0.3316, 0.847, 0.3183, 0.8525, 0.3088, 0.8294, 0.3088, 0.8294, 0.2992, 0.8525, 0.2859, 0.847, 0.2955, 0.8239, 0.29, 0.8106, 0.2955, 0.7973, 0.3088, 0.8106, 0.2955, 0.7973, 0.3088, 0.7919, 0.3088, 0.8106, 0.3088, 0.7919, 0.322, 0.7973, 0.3088, 0.8106, 0.322, 0.7973, 0.3275, 0.8106, 0.3088, 0.8106, 0.3275, 0.8106, 0.322, 0.8239, 0.3088, 0.8106, 0.322, 0.8239, 0.3088, 0.8294, 0.3088, 0.8106, 0.3088, 0.8294, 0.2955, 0.8239, 0.3088, 0.8106, 0.426, 0.9138, 0.451, 0.9138, 0.451, 0.9282, 0.426, 0.9282, 0.426, 0.9282, 0.451, 0.9282, 0.451, 0.9425, 0.426, 0.9425, 0.426, 0.9425, 0.451, 0.9425, 0.451, 0.9569, 0.426, 0.9569, 0.426, 0.9569, 0.451, 0.9569, 0.451, 0.9712, 0.426, 0.9712, 0.4073, 0.9712, 0.426, 0.9712, 0.426, 0.99, 0.4073, 0.99, 0.3885, 0.9712, 0.394, 0.958, 0.4073, 0.9712, 0.394, 0.958, 0.4073, 0.9525, 0.4073, 0.9712, 0.4073, 0.9525, 0.4205, 0.958, 0.4073, 0.9712, 0.4205, 0.958, 0.426, 0.9712, 0.4073, 0.9712, 0.426, 0.9712, 0.451, 0.9712, 0.451, 0.99, 0.426, 0.99, 0.451, 0.9712, 0.4885, 0.9712, 0.4885, 0.99, 0.451, 0.99, 0.451, 0.9138, 0.426, 0.9138, 0.426, 0.8951, 0.451, 0.8951, 0.3885, 0.9712, 0.4073, 0.9712, 0.4073, 0.99, 0.3885, 0.99, 0.483, 0.958, 0.4885, 0.9712, 0.451, 0.9712, 0.4565, 0.958, 0.4698, 0.9525, 0.3055, 0.9138, 0.3305, 0.9138, 0.3305, 0.9282, 0.3055, 0.9282, 0.3055, 0.9282, 0.3305, 0.9282, 0.3305, 0.9425, 0.3055, 0.9425, 0.3055, 0.9425, 0.3305, 0.9425, 0.3305, 0.9569, 0.3055, 0.9569, 0.3055, 0.9569, 0.3305, 0.9569, 0.3305, 0.9712, 0.3055, 0.9712, 0.2868, 0.9712, 0.3055, 0.9712, 0.3055, 0.99, 0.2868, 0.99, 0.268, 0.9712, 0.2735, 0.958, 0.2868, 0.9712, 0.2735, 0.958, 0.2868, 0.9525, 0.2868, 0.9712, 0.2868, 0.9525, 0.3, 0.958, 0.2868, 0.9712, 0.3, 0.958, 0.3055, 0.9712, 0.2868, 0.9712, 0.3055, 0.9712, 0.3305, 0.9712, 0.3305, 0.99, 0.3055, 0.99, 0.3305, 0.9712, 0.368, 0.9712, 0.368, 0.99, 0.3305, 0.99, 0.3305, 0.9138, 0.3055, 0.9138, 0.3055, 0.8951, 0.3305, 0.8951, 0.268, 0.9712, 0.2868, 0.9712, 0.2868, 0.99, 0.268, 0.99, 0.3625, 0.958, 0.368, 0.9712, 0.3305, 0.9712, 0.336, 0.958, 0.3493, 0.9525, 0.6767, 0.8488, 0.6834, 0.8488, 0.6834, 0.8559, 0.6767, 0.8559, 0.6767, 0.8416, 0.6834, 0.8416, 0.6834, 0.8488, 0.6767, 0.8488, 0.6767, 0.8344, 0.6834, 0.8344, 0.6834, 0.8416, 0.6767, 0.8416, 0.6767, 0.8273, 0.6834, 0.8273, 0.6834, 0.8344, 0.6767, 0.8344, 0.6767, 0.8774, 0.6834, 0.8774, 0.6834, 0.8846, 0.6767, 0.8846, 0.6767, 0.8702, 0.6834, 0.8702, 0.6834, 0.8774, 0.6767, 0.8774, 0.6767, 0.8631, 0.6834, 0.8631, 0.6834, 0.8702, 0.6767, 0.8702, 0.6767, 0.8559, 0.6834, 0.8559, 0.6834, 0.8631, 0.6767, 0.8631, 0.6834, 0.8488, 0.6987, 0.8488, 0.6987, 0.8559, 0.6834, 0.8559, 0.6834, 0.8416, 0.6987, 0.8416, 0.6987, 0.8488, 0.6834, 0.8488, 0.6834, 0.8344, 0.6987, 0.8344, 0.6987, 0.8416, 0.6834, 0.8416, 0.6834, 0.8273, 0.6987, 0.8273, 0.6987, 0.8344, 0.6834, 0.8344, 0.6834, 0.8774, 0.6987, 0.8774, 0.6987, 0.8846, 0.6834, 0.8846, 0.6834, 0.8702, 0.6987, 0.8702, 0.6987, 0.8774, 0.6834, 0.8774, 0.6834, 0.8631, 0.6987, 0.8631, 0.6987, 0.8702, 0.6834, 0.8702, 0.6834, 0.8559, 0.6987, 0.8559, 0.6987, 0.8631, 0.6834, 0.8631, 0.6987, 0.8488, 0.7655, 0.8488, 0.7655, 0.8559, 0.6987, 0.8559, 0.6987, 0.8416, 0.7655, 0.8416, 0.7655, 0.8488, 0.6987, 0.8488, 0.6987, 0.8344, 0.7655, 0.8344, 0.7655, 0.8416, 0.6987, 0.8416, 0.6987, 0.8273, 0.7655, 0.8273, 0.7655, 0.8344, 0.6987, 0.8344, 0.6987, 0.8774, 0.7655, 0.8774, 0.7655, 0.8846, 0.6987, 0.8846, 0.6987, 0.8702, 0.7655, 0.8702, 0.7655, 0.8774, 0.6987, 0.8774, 0.6987, 0.8631, 0.7655, 0.8631, 0.7655, 0.8702, 0.6987, 0.8702, 0.6987, 0.8559, 0.7655, 0.8559, 0.7655, 0.8631, 0.6987, 0.8631, 0.7655, 0.8488, 0.8209, 0.8488, 0.8209, 0.8559, 0.7655, 0.8559, 0.7655, 0.8416, 0.8209, 0.8416, 0.8209, 0.8488, 0.7655, 0.8488, 0.7655, 0.8344, 0.8209, 0.8344, 0.8209, 0.8416, 0.7655, 0.8416, 0.7655, 0.8273, 0.8209, 0.8273, 0.8209, 0.8344, 0.7655, 0.8344, 0.7655, 0.8774, 0.8209, 0.8774, 0.8209, 0.8846, 0.7655, 0.8846, 0.7655, 0.8702, 0.8209, 0.8702, 0.8209, 0.8774, 0.7655, 0.8774, 0.7655, 0.8631, 0.8209, 0.8631, 0.8209, 0.8702, 0.7655, 0.8702, 0.7655, 0.8559, 0.8209, 0.8559, 0.8209, 0.8631, 0.7655, 0.8631, 0.8209, 0.8488, 0.8512, 0.8488, 0.8512, 0.8559, 0.8209, 0.8559, 0.8209, 0.8416, 0.8512, 0.8416, 0.8512, 0.8488, 0.8209, 0.8488, 0.8209, 0.8344, 0.8512, 0.8344, 0.8512, 0.8416, 0.8209, 0.8416, 0.8209, 0.8273, 0.8512, 0.8273, 0.8512, 0.8344, 0.8209, 0.8344, 0.8209, 0.8774, 0.8512, 0.8774, 0.8512, 0.8846, 0.8209, 0.8846, 0.8209, 0.8702, 0.8512, 0.8702, 0.8512, 0.8774, 0.8209, 0.8774, 0.8209, 0.8631, 0.8512, 0.8631, 0.8512, 0.8702, 0.8209, 0.8702, 0.8209, 0.8559, 0.8512, 0.8559, 0.8512, 0.8631, 0.8209, 0.8631, 0.8512, 0.8488, 0.8771, 0.8488, 0.8771, 0.8559, 0.8512, 0.8559, 0.8512, 0.8416, 0.8771, 0.8416, 0.8771, 0.8488, 0.8512, 0.8488, 0.8512, 0.8344, 0.8771, 0.8344, 0.8771, 0.8416, 0.8512, 0.8416, 0.8512, 0.8273, 0.8771, 0.8273, 0.8771, 0.8344, 0.8512, 0.8344, 0.8512, 0.8774, 0.8771, 0.8774, 0.8771, 0.8846, 0.8512, 0.8846, 0.8512, 0.8702, 0.8771, 0.8702, 0.8771, 0.8774, 0.8512, 0.8774, 0.8512, 0.8631, 0.8771, 0.8631, 0.8771, 0.8702, 0.8512, 0.8702, 0.8512, 0.8559, 0.8771, 0.8559, 0.8771, 0.8631, 0.8512, 0.8631, 0.8771, 0.8488, 0.9013, 0.8488, 0.9013, 0.8559, 0.8771, 0.8559, 0.8771, 0.8416, 0.9013, 0.8416, 0.9013, 0.8488, 0.8771, 0.8488, 0.8771, 0.8344, 0.9013, 0.8344, 0.9013, 0.8416, 0.8771, 0.8416, 0.8771, 0.8273, 0.9013, 0.8273, 0.9013, 0.8344, 0.8771, 0.8344, 0.8771, 0.8774, 0.9013, 0.8774, 0.9013, 0.8846, 0.8771, 0.8846, 0.8771, 0.8702, 0.9013, 0.8702, 0.9013, 0.8774, 0.8771, 0.8774, 0.8771, 0.8631, 0.9013, 0.8631, 0.9013, 0.8702, 0.8771, 0.8702, 0.8771, 0.8559, 0.9013, 0.8559, 0.9013, 0.8631, 0.8771, 0.8631, 0.9013, 0.8488, 0.921, 0.8488, 0.921, 0.8559, 0.9013, 0.8559, 0.9013, 0.8416, 0.921, 0.8416, 0.921, 0.8488, 0.9013, 0.8488, 0.9013, 0.8344, 0.921, 0.8344, 0.921, 0.8416, 0.9013, 0.8416, 0.9013, 0.8273, 0.921, 0.8273, 0.921, 0.8344, 0.9013, 0.8344, 0.9013, 0.8774, 0.921, 0.8774, 0.921, 0.8846, 0.9013, 0.8846, 0.9013, 0.8702, 0.921, 0.8702, 0.921, 0.8774, 0.9013, 0.8774, 0.9013, 0.8631, 0.921, 0.8631, 0.921, 0.8702, 0.9013, 0.8702, 0.9013, 0.8559, 0.921, 0.8559, 0.921, 0.8631, 0.9013, 0.8631, 0.921, 0.8488, 0.9412, 0.8488, 0.9412, 0.8559, 0.921, 0.8559, 0.921, 0.8416, 0.9412, 0.8416, 0.9412, 0.8488, 0.921, 0.8488, 0.921, 0.8344, 0.9412, 0.8344, 0.9412, 0.8416, 0.921, 0.8416, 0.921, 0.8273, 0.9412, 0.8273, 0.9412, 0.8344, 0.921, 0.8344, 0.921, 0.8774, 0.9412, 0.8774, 0.9412, 0.8846, 0.921, 0.8846, 0.921, 0.8702, 0.9412, 0.8702, 0.9412, 0.8774, 0.921, 0.8774, 0.921, 0.8631, 0.9412, 0.8631, 0.9412, 0.8702, 0.921, 0.8702, 0.921, 0.8559, 0.9412, 0.8559, 0.9412, 0.8631, 0.921, 0.8631, 0.9412, 0.8488, 0.9567, 0.8488, 0.9567, 0.8559, 0.9412, 0.8559, 0.9412, 0.8416, 0.9567, 0.8416, 0.9567, 0.8488, 0.9412, 0.8488, 0.9412, 0.8344, 0.9567, 0.8344, 0.9567, 0.8416, 0.9412, 0.8416, 0.9412, 0.8273, 0.9567, 0.8273, 0.9567, 0.8344, 0.9412, 0.8344, 0.9412, 0.8774, 0.9567, 0.8774, 0.9567, 0.8846, 0.9412, 0.8846, 0.9412, 0.8702, 0.9567, 0.8702, 0.9567, 0.8774, 0.9412, 0.8774, 0.9412, 0.8631, 0.9567, 0.8631, 0.9567, 0.8702, 0.9412, 0.8702, 0.9412, 0.8559, 0.9567, 0.8559, 0.9567, 0.8631, 0.9412, 0.8631, 0.9567, 0.8488, 0.9719, 0.8488, 0.9719, 0.8559, 0.9567, 0.8559, 0.9567, 0.8416, 0.9719, 0.8416, 0.9719, 0.8488, 0.9567, 0.8488, 0.9567, 0.8344, 0.9719, 0.8344, 0.9719, 0.8416, 0.9567, 0.8416, 0.9567, 0.8273, 0.9719, 0.8273, 0.9719, 0.8344, 0.9567, 0.8344, 0.9567, 0.8774, 0.9719, 0.8774, 0.9719, 0.8846, 0.9567, 0.8846, 0.9567, 0.8702, 0.9719, 0.8702, 0.9719, 0.8774, 0.9567, 0.8774, 0.9567, 0.8631, 0.9719, 0.8631, 0.9719, 0.8702, 0.9567, 0.8702, 0.9567, 0.8559, 0.9719, 0.8559, 0.9719, 0.8631, 0.9567, 0.8631, 0.9719, 0.8488, 0.9798, 0.8488, 0.9798, 0.8559, 0.9719, 0.8559, 0.9719, 0.8416, 0.9798, 0.8416, 0.9798, 0.8488, 0.9719, 0.8488, 0.9719, 0.8344, 0.9798, 0.8344, 0.9798, 0.8416, 0.9719, 0.8416, 0.9719, 0.8273, 0.9798, 0.8273, 0.9798, 0.8344, 0.9719, 0.8344, 0.9719, 0.8774, 0.9798, 0.8774, 0.9798, 0.8846, 0.9719, 0.8846, 0.9719, 0.8702, 0.9798, 0.8702, 0.9798, 0.8774, 0.9719, 0.8774, 0.9719, 0.8631, 0.9798, 0.8631, 0.9798, 0.8702, 0.9719, 0.8702, 0.9719, 0.8559, 0.9798, 0.8559, 0.9798, 0.8631, 0.9719, 0.8631, 0.9798, 0.8488, 0.9864, 0.8488, 0.9864, 0.8559, 0.9798, 0.8559, 0.9798, 0.8416, 0.9864, 0.8416, 0.9864, 0.8488, 0.9798, 0.8488, 0.9798, 0.8344, 0.9864, 0.8344, 0.9864, 0.8416, 0.9798, 0.8416, 0.9798, 0.8273, 0.9864, 0.8273, 0.9864, 0.8344, 0.9798, 0.8344, 0.9798, 0.8774, 0.9864, 0.8774, 0.9864, 0.8846, 0.9798, 0.8846, 0.9798, 0.8702, 0.9864, 0.8702, 0.9864, 0.8774, 0.9798, 0.8774, 0.9798, 0.8631, 0.9864, 0.8631, 0.9864, 0.8702, 0.9798, 0.8702, 0.9798, 0.8559, 0.9864, 0.8559, 0.9864, 0.8631, 0.9798, 0.8631, 0.529, 0.9615, 0.5357, 0.9615, 0.5357, 0.9686, 0.529, 0.9686, 0.529, 0.9544, 0.5357, 0.9544, 0.5357, 0.9615, 0.529, 0.9615, 0.529, 0.9473, 0.5357, 0.9473, 0.5357, 0.9544, 0.529, 0.9544, 0.529, 0.9402, 0.5357, 0.9402, 0.5357, 0.9473, 0.529, 0.9473, 0.529, 0.9331, 0.5357, 0.9331, 0.5357, 0.9402, 0.529, 0.9402, 0.529, 0.9828, 0.5357, 0.9828, 0.5357, 0.9899, 0.529, 0.9899, 0.529, 0.9757, 0.5357, 0.9757, 0.5357, 0.9828, 0.529, 0.9828, 0.529, 0.9686, 0.5357, 0.9686, 0.5357, 0.9757, 0.529, 0.9757, 0.5357, 0.9615, 0.5511, 0.9615, 0.5511, 0.9686, 0.5357, 0.9686, 0.5357, 0.9544, 0.5511, 0.9544, 0.5511, 0.9615, 0.5357, 0.9615, 0.5357, 0.9473, 0.5511, 0.9473, 0.5511, 0.9544, 0.5357, 0.9544, 0.5357, 0.9402, 0.5511, 0.9402, 0.5511, 0.9473, 0.5357, 0.9473, 0.5357, 0.9331, 0.5511, 0.9331, 0.5511, 0.9402, 0.5357, 0.9402, 0.5357, 0.9828, 0.5511, 0.9828, 0.5511, 0.9899, 0.5357, 0.9899, 0.5357, 0.9757, 0.5511, 0.9757, 0.5511, 0.9828, 0.5357, 0.9828, 0.5357, 0.9686, 0.5511, 0.9686, 0.5511, 0.9757, 0.5357, 0.9757, 0.5511, 0.9615, 0.6186, 0.9615, 0.6186, 0.9686, 0.5511, 0.9686, 0.5511, 0.9544, 0.6186, 0.9544, 0.6186, 0.9615, 0.5511, 0.9615, 0.5511, 0.9473, 0.6186, 0.9473, 0.6186, 0.9544, 0.5511, 0.9544, 0.5511, 0.9402, 0.6186, 0.9402, 0.6186, 0.9473, 0.5511, 0.9473, 0.5511, 0.9331, 0.6186, 0.9331, 0.6186, 0.9402, 0.5511, 0.9402, 0.5511, 0.9828, 0.6186, 0.9828, 0.6186, 0.9899, 0.5511, 0.9899, 0.5511, 0.9757, 0.6186, 0.9757, 0.6186, 0.9828, 0.5511, 0.9828, 0.5511, 0.9686, 0.6186, 0.9686, 0.6186, 0.9757, 0.5511, 0.9757, 0.6186, 0.9615, 0.6753, 0.9615, 0.6753, 0.9686, 0.6186, 0.9686, 0.6186, 0.9544, 0.6753, 0.9544, 0.6753, 0.9615, 0.6186, 0.9615, 0.6186, 0.9473, 0.6753, 0.9473, 0.6753, 0.9544, 0.6186, 0.9544, 0.6186, 0.9402, 0.6753, 0.9402, 0.6753, 0.9473, 0.6186, 0.9473, 0.6186, 0.9331, 0.6753, 0.9331, 0.6753, 0.9402, 0.6186, 0.9402, 0.6186, 0.9828, 0.6753, 0.9828, 0.6753, 0.9899, 0.6186, 0.9899, 0.6186, 0.9757, 0.6753, 0.9757, 0.6753, 0.9828, 0.6186, 0.9828, 0.6186, 0.9686, 0.6753, 0.9686, 0.6753, 0.9757, 0.6186, 0.9757, 0.6753, 0.9615, 0.7091, 0.9615, 0.7091, 0.9686, 0.6753, 0.9686, 0.6753, 0.9544, 0.7091, 0.9544, 0.7091, 0.9615, 0.6753, 0.9615, 0.6753, 0.9473, 0.7091, 0.9473, 0.7091, 0.9544, 0.6753, 0.9544, 0.6753, 0.9402, 0.7091, 0.9402, 0.7091, 0.9473, 0.6753, 0.9473, 0.6753, 0.9331, 0.7091, 0.9331, 0.7091, 0.9402, 0.6753, 0.9402, 0.6753, 0.9828, 0.7091, 0.9828, 0.7091, 0.9899, 0.6753, 0.9899, 0.6753, 0.9757, 0.7091, 0.9757, 0.7091, 0.9828, 0.6753, 0.9828, 0.6753, 0.9686, 0.7091, 0.9686, 0.7091, 0.9757, 0.6753, 0.9757, 0.7091, 0.9615, 0.7453, 0.9615, 0.7453, 0.9686, 0.7091, 0.9686, 0.7091, 0.9544, 0.7453, 0.9544, 0.7453, 0.9615, 0.7091, 0.9615, 0.7091, 0.9473, 0.7453, 0.9473, 0.7453, 0.9544, 0.7091, 0.9544, 0.7091, 0.9402, 0.7453, 0.9402, 0.7453, 0.9473, 0.7091, 0.9473, 0.7091, 0.9331, 0.7453, 0.9331, 0.7453, 0.9402, 0.7091, 0.9402, 0.7091, 0.9828, 0.7453, 0.9828, 0.7453, 0.9899, 0.7091, 0.9899, 0.7091, 0.9757, 0.7453, 0.9757, 0.7453, 0.9828, 0.7091, 0.9828, 0.7091, 0.9686, 0.7453, 0.9686, 0.7453, 0.9757, 0.7091, 0.9757, 0.7453, 0.9615, 0.7929, 0.9615, 0.7929, 0.9686, 0.7453, 0.9686, 0.7453, 0.9544, 0.7929, 0.9544, 0.7929, 0.9615, 0.7453, 0.9615, 0.7453, 0.9473, 0.7929, 0.9473, 0.7929, 0.9544, 0.7453, 0.9544, 0.7453, 0.9402, 0.7929, 0.9402, 0.7929, 0.9473, 0.7453, 0.9473, 0.7453, 0.9331, 0.7929, 0.9331, 0.7929, 0.9402, 0.7453, 0.9402, 0.7453, 0.9828, 0.7929, 0.9828, 0.7929, 0.9899, 0.7453, 0.9899, 0.7453, 0.9757, 0.7929, 0.9757, 0.7929, 0.9828, 0.7453, 0.9828, 0.7453, 0.9686, 0.7929, 0.9686, 0.7929, 0.9757, 0.7453, 0.9757, 0.7929, 0.9615, 0.8357, 0.9615, 0.8357, 0.9686, 0.7929, 0.9686, 0.7929, 0.9544, 0.8357, 0.9544, 0.8357, 0.9615, 0.7929, 0.9615, 0.7929, 0.9473, 0.8357, 0.9473, 0.8357, 0.9544, 0.7929, 0.9544, 0.7929, 0.9402, 0.8357, 0.9402, 0.8357, 0.9473, 0.7929, 0.9473, 0.7929, 0.9331, 0.8357, 0.9331, 0.8357, 0.9402, 0.7929, 0.9402, 0.7929, 0.9828, 0.8357, 0.9828, 0.8357, 0.9899, 0.7929, 0.9899, 0.7929, 0.9757, 0.8357, 0.9757, 0.8357, 0.9828, 0.7929, 0.9828, 0.7929, 0.9686, 0.8357, 0.9686, 0.8357, 0.9757, 0.7929, 0.9757, 0.8357, 0.9615, 0.8766, 0.9615, 0.8766, 0.9686, 0.8357, 0.9686, 0.8357, 0.9544, 0.8766, 0.9544, 0.8766, 0.9615, 0.8357, 0.9615, 0.8357, 0.9473, 0.8766, 0.9473, 0.8766, 0.9544, 0.8357, 0.9544, 0.8357, 0.9402, 0.8766, 0.9402, 0.8766, 0.9473, 0.8357, 0.9473, 0.8357, 0.9331, 0.8766, 0.9331, 0.8766, 0.9402, 0.8357, 0.9402, 0.8357, 0.9828, 0.8766, 0.9828, 0.8766, 0.9899, 0.8357, 0.9899, 0.8357, 0.9757, 0.8766, 0.9757, 0.8766, 0.9828, 0.8357, 0.9828, 0.8357, 0.9686, 0.8766, 0.9686, 0.8766, 0.9757, 0.8357, 0.9757, 0.8766, 0.9615, 0.9008, 0.9615, 0.9008, 0.9686, 0.8766, 0.9686, 0.8766, 0.9544, 0.9008, 0.9544, 0.9008, 0.9615, 0.8766, 0.9615, 0.8766, 0.9473, 0.9008, 0.9473, 0.9008, 0.9544, 0.8766, 0.9544, 0.8766, 0.9402, 0.9008, 0.9402, 0.9008, 0.9473, 0.8766, 0.9473, 0.8766, 0.9331, 0.9008, 0.9331, 0.9008, 0.9402, 0.8766, 0.9402, 0.8766, 0.9828, 0.9008, 0.9828, 0.9008, 0.9899, 0.8766, 0.9899, 0.8766, 0.9757, 0.9008, 0.9757, 0.9008, 0.9828, 0.8766, 0.9828, 0.8766, 0.9686, 0.9008, 0.9686, 0.9008, 0.9757, 0.8766, 0.9757, 0.9008, 0.9615, 0.922, 0.9615, 0.922, 0.9686, 0.9008, 0.9686, 0.9008, 0.9544, 0.922, 0.9544, 0.922, 0.9615, 0.9008, 0.9615, 0.9008, 0.9473, 0.922, 0.9473, 0.922, 0.9544, 0.9008, 0.9544, 0.9008, 0.9402, 0.922, 0.9402, 0.922, 0.9473, 0.9008, 0.9473, 0.9008, 0.9331, 0.922, 0.9331, 0.922, 0.9402, 0.9008, 0.9402, 0.9008, 0.9828, 0.922, 0.9828, 0.922, 0.9899, 0.9008, 0.9899, 0.9008, 0.9757, 0.922, 0.9757, 0.922, 0.9828, 0.9008, 0.9828, 0.9008, 0.9686, 0.922, 0.9686, 0.922, 0.9757, 0.9008, 0.9757, 0.922, 0.9615, 0.9307, 0.9615, 0.9307, 0.9686, 0.922, 0.9686, 0.922, 0.9544, 0.9307, 0.9544, 0.9307, 0.9615, 0.922, 0.9615, 0.922, 0.9473, 0.9307, 0.9473, 0.9307, 0.9544, 0.922, 0.9544, 0.922, 0.9402, 0.9307, 0.9402, 0.9307, 0.9473, 0.922, 0.9473, 0.922, 0.9331, 0.9307, 0.9331, 0.9307, 0.9402, 0.922, 0.9402, 0.922, 0.9828, 0.9307, 0.9828, 0.9307, 0.9899, 0.922, 0.9899, 0.922, 0.9757, 0.9307, 0.9757, 0.9307, 0.9828, 0.922, 0.9828, 0.922, 0.9686, 0.9307, 0.9686, 0.9307, 0.9757, 0.922, 0.9757, 0.9307, 0.9615, 0.9374, 0.9615, 0.9374, 0.9686, 0.9307, 0.9686, 0.9307, 0.9544, 0.9374, 0.9544, 0.9374, 0.9615, 0.9307, 0.9615, 0.9307, 0.9473, 0.9374, 0.9473, 0.9374, 0.9544, 0.9307, 0.9544, 0.9307, 0.9402, 0.9374, 0.9402, 0.9374, 0.9473, 0.9307, 0.9473, 0.9307, 0.9331, 0.9374, 0.9331, 0.9374, 0.9402, 0.9307, 0.9402, 0.9307, 0.9828, 0.9374, 0.9828, 0.9374, 0.9899, 0.9307, 0.9899, 0.9307, 0.9757, 0.9374, 0.9757, 0.9374, 0.9828, 0.9307, 0.9828, 0.9307, 0.9686, 0.9374, 0.9686, 0.9374, 0.9757, 0.9307, 0.9757])
me_cube.materials.append(mat_m)
me_cube.use_mirror_vertex_groups = False
me_cube.update()

# ---- objects
ob_m = bpy.data.objects.new('m', me_cube)

# ---- transforms, parenting, visibility, modifiers, constraints
ob_m.location = (0.0, 0.0, 0.0)
ob_m.lock_rotations_4d = False
ob_m.empty_display_type = 'ARROWS'
ob_m.lineart.crease_threshold = 0.0
_m = ob_m.modifiers.new('Auto Smooth', 'NODES')
_m.node_group = ng_auto_smooth
_gi = [s.identifier for s in ng_auto_smooth.interface.items_tree if s.item_type == 'SOCKET' and s.in_out == 'INPUT']
_m[_gi[1]] = 1.047  # Angle

# ---- collection membership
col_collection.objects.link(ob_m)

# ---- scene / render settings (as saved in the file)
scene.frame_start = 1; scene.frame_end = 250; scene.frame_set(1)
scene.render.engine = 'CYCLES'
scene.cycles.sampling_pattern = 'TABULATED_SOBOL'
scene.cycles.use_light_tree = False
scene.cycles.bake_type = 'AO'
scene.eevee.use_gtao = True
scene.eevee.gtao_distance = 1.0
scene.view_settings.view_transform = 'Filmic'
bpy.context.view_layer.update()

# ---- added for rendering (the .blend has no active camera and no usable light): camera, sun
cam_auto = bpy.data.cameras.new('AutoCamera')
cam_auto.lens = 50.0
cam_auto.sensor_width = 36.0
cam_auto.clip_end = 1000.0
ob_auto_camera = bpy.data.objects.new('AutoCamera', cam_auto)
scene.collection.objects.link(ob_auto_camera)
ob_auto_camera.location = (0.395759, -0.400238, 0.329107)
ob_auto_camera.rotation_euler = (1.09748, -7.21219e-08, 0.694738)
scene.camera = ob_auto_camera
light_auto_sun = bpy.data.lights.new('AutoSun', 'SUN')
light_auto_sun.energy = 3.0
light_auto_sun.angle = 0.0523599
ob_auto_sun = bpy.data.objects.new('AutoSun', light_auto_sun)
scene.collection.objects.link(ob_auto_sun)
ob_auto_sun.rotation_euler = (0.872665, 0.174533, 0.523599)
bpy.context.view_layer.update()
